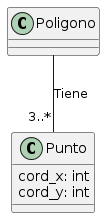

The diagram above was rendered by PlantUML. Its source (embedded in the PNG):
@startuml
Poligono -- "3..*"Punto: Tiene
class Punto{
cord_x: int
cord_y: int
}
@enduml